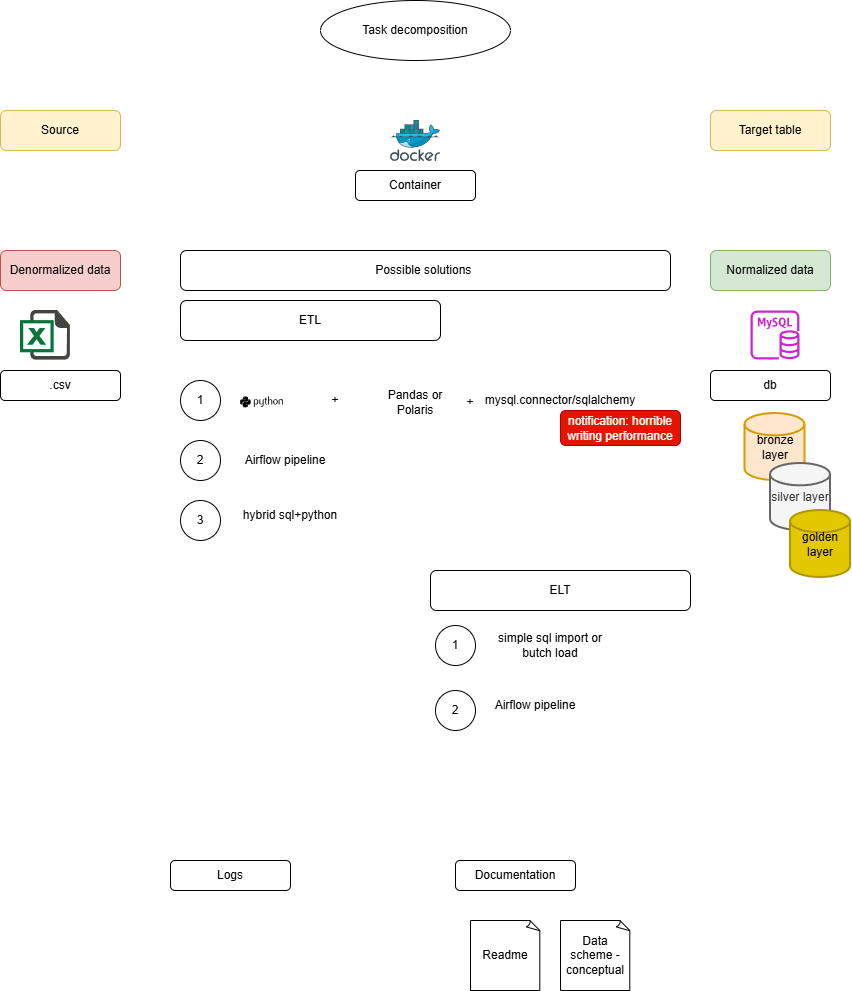

The diagram above was exported from draw.io. Its source (the exported page's mxGraphModel, read from the mxfile embedded in the PNG):
<mxGraphModel dx="1869" dy="1696" grid="1" gridSize="10" guides="1" tooltips="1" connect="1" arrows="1" fold="1" page="1" pageScale="1" pageWidth="827" pageHeight="1169" math="0" shadow="0">
  <root>
    <mxCell id="0" />
    <mxCell id="1" parent="0" />
    <mxCell id="BF8FVRKaH1JNF5kzFsDu-1" parent="1" style="rounded=1;whiteSpace=wrap;html=1;fillColor=#fff2cc;strokeColor=#d6b656;" value="Source" vertex="1">
      <mxGeometry height="40" width="120" x="-90" y="50" as="geometry" />
    </mxCell>
    <mxCell id="BF8FVRKaH1JNF5kzFsDu-2" parent="1" style="rounded=1;whiteSpace=wrap;html=1;fillColor=#fff2cc;strokeColor=#d6b656;" value="Target table" vertex="1">
      <mxGeometry height="40" width="120" x="620" y="50" as="geometry" />
    </mxCell>
    <mxCell id="BF8FVRKaH1JNF5kzFsDu-3" parent="1" style="rounded=1;whiteSpace=wrap;html=1;fillColor=#f8cecc;strokeColor=#b85450;" value="Denormalized data" vertex="1">
      <mxGeometry height="40" width="120" x="-90" y="190" as="geometry" />
    </mxCell>
    <mxCell id="BF8FVRKaH1JNF5kzFsDu-4" parent="1" style="rounded=1;whiteSpace=wrap;html=1;fillColor=#d5e8d4;strokeColor=#82b366;" value="Normalized data" vertex="1">
      <mxGeometry height="40" width="120" x="620" y="190" as="geometry" />
    </mxCell>
    <mxCell id="BF8FVRKaH1JNF5kzFsDu-5" parent="1" style="ellipse;whiteSpace=wrap;html=1;" value="Task decomposition" vertex="1">
      <mxGeometry height="60" width="190" x="230" y="-60" as="geometry" />
    </mxCell>
    <mxCell id="BF8FVRKaH1JNF5kzFsDu-6" parent="1" style="shape=image;html=1;verticalAlign=top;verticalLabelPosition=bottom;labelBackgroundColor=#ffffff;imageAspect=0;aspect=fixed;image=https://icons.diagrams.net/icon-cache1/Document_icons-2697/647702-excel-1195.svg" value="" vertex="1">
      <mxGeometry height="50" width="50" x="-70" y="250" as="geometry" />
    </mxCell>
    <mxCell id="BF8FVRKaH1JNF5kzFsDu-7" parent="1" style="rounded=1;whiteSpace=wrap;html=1;" value=".csv" vertex="1">
      <mxGeometry height="30" width="120" x="-90" y="310" as="geometry" />
    </mxCell>
    <mxCell id="BF8FVRKaH1JNF5kzFsDu-8" parent="1" style="sketch=0;outlineConnect=0;fontColor=#232F3E;gradientColor=none;fillColor=#C925D1;strokeColor=none;dashed=0;verticalLabelPosition=bottom;verticalAlign=top;align=center;html=1;fontSize=12;fontStyle=0;aspect=fixed;pointerEvents=1;shape=mxgraph.aws4.rds_mysql_instance;" value="" vertex="1">
      <mxGeometry height="49" width="49" x="660" y="250" as="geometry" />
    </mxCell>
    <mxCell id="BF8FVRKaH1JNF5kzFsDu-9" parent="1" style="rounded=1;whiteSpace=wrap;html=1;" value="db" vertex="1">
      <mxGeometry height="30" width="120" x="620" y="310" as="geometry" />
    </mxCell>
    <mxCell id="BF8FVRKaH1JNF5kzFsDu-10" parent="1" style="image;sketch=0;aspect=fixed;html=1;points=[];align=center;fontSize=12;image=img/lib/mscae/Docker.svg;" value="" vertex="1">
      <mxGeometry height="41" width="50" x="300" y="60" as="geometry" />
    </mxCell>
    <mxCell id="BF8FVRKaH1JNF5kzFsDu-11" parent="1" style="rounded=1;whiteSpace=wrap;html=1;" value="Container" vertex="1">
      <mxGeometry height="30" width="120" x="265" y="110" as="geometry" />
    </mxCell>
    <mxCell id="BF8FVRKaH1JNF5kzFsDu-12" parent="1" style="whiteSpace=wrap;html=1;shape=mxgraph.basic.document" value="Readme" vertex="1">
      <mxGeometry height="70" width="70" x="380" y="860" as="geometry" />
    </mxCell>
    <mxCell id="BF8FVRKaH1JNF5kzFsDu-13" parent="1" style="rounded=1;whiteSpace=wrap;html=1;" value="Documentation" vertex="1">
      <mxGeometry height="30" width="120" x="365" y="800" as="geometry" />
    </mxCell>
    <mxCell id="BF8FVRKaH1JNF5kzFsDu-14" parent="1" style="whiteSpace=wrap;html=1;shape=mxgraph.basic.document" value="Data scheme -conceptual" vertex="1">
      <mxGeometry height="70" width="70" x="470" y="860" as="geometry" />
    </mxCell>
    <mxCell id="BF8FVRKaH1JNF5kzFsDu-15" parent="1" style="rounded=1;whiteSpace=wrap;html=1;" value="Possible solutions&amp;nbsp;" vertex="1">
      <mxGeometry height="40" width="490" x="90" y="190" as="geometry" />
    </mxCell>
    <mxCell id="BF8FVRKaH1JNF5kzFsDu-16" parent="1" style="rounded=1;whiteSpace=wrap;html=1;" value="Logs" vertex="1">
      <mxGeometry height="30" width="120" x="80" y="800" as="geometry" />
    </mxCell>
    <mxCell id="BF8FVRKaH1JNF5kzFsDu-17" parent="1" style="ellipse;whiteSpace=wrap;html=1;aspect=fixed;" value="1" vertex="1">
      <mxGeometry height="40" width="40" x="90" y="320" as="geometry" />
    </mxCell>
    <mxCell id="BF8FVRKaH1JNF5kzFsDu-18" parent="1" style="shape=image;html=1;verticalAlign=top;verticalLabelPosition=bottom;labelBackgroundColor=#ffffff;imageAspect=0;aspect=fixed;image=https://icons.diagrams.net/icon-cache1/Scripting_and_programming_languages-2101/660277-Python_logo-1307.svg" value="" vertex="1">
      <mxGeometry height="43" width="43" x="150" y="320" as="geometry" />
    </mxCell>
    <mxCell id="BF8FVRKaH1JNF5kzFsDu-19" parent="1" style="rounded=1;whiteSpace=wrap;html=1;" value="ETL" vertex="1">
      <mxGeometry height="40" width="260" x="90" y="240" as="geometry" />
    </mxCell>
    <mxCell id="BF8FVRKaH1JNF5kzFsDu-20" parent="1" style="rounded=1;whiteSpace=wrap;html=1;" value="ELT" vertex="1">
      <mxGeometry height="40" width="260" x="340" y="510" as="geometry" />
    </mxCell>
    <mxCell id="BF8FVRKaH1JNF5kzFsDu-21" parent="1" style="text;html=1;whiteSpace=wrap;strokeColor=none;fillColor=none;align=center;verticalAlign=middle;rounded=0;" value="+" vertex="1">
      <mxGeometry height="30" width="60" x="350" y="326.5" as="geometry" />
    </mxCell>
    <mxCell id="BF8FVRKaH1JNF5kzFsDu-22" parent="1" style="text;html=1;whiteSpace=wrap;strokeColor=none;fillColor=none;align=center;verticalAlign=middle;rounded=0;" value="mysql.connector/sqlalchemy" vertex="1">
      <mxGeometry height="30" width="60" x="440" y="325" as="geometry" />
    </mxCell>
    <mxCell id="BF8FVRKaH1JNF5kzFsDu-23" parent="1" style="ellipse;whiteSpace=wrap;html=1;aspect=fixed;" value="1" vertex="1">
      <mxGeometry height="40" width="40" x="345" y="565" as="geometry" />
    </mxCell>
    <mxCell id="BF8FVRKaH1JNF5kzFsDu-24" parent="1" style="text;html=1;whiteSpace=wrap;strokeColor=none;fillColor=none;align=center;verticalAlign=middle;rounded=0;" value="simple sql import or butch load" vertex="1">
      <mxGeometry height="30" width="120" x="400" y="570" as="geometry" />
    </mxCell>
    <mxCell id="BF8FVRKaH1JNF5kzFsDu-25" parent="1" style="ellipse;whiteSpace=wrap;html=1;aspect=fixed;" value="3" vertex="1">
      <mxGeometry height="40" width="40" x="90" y="440" as="geometry" />
    </mxCell>
    <mxCell id="BF8FVRKaH1JNF5kzFsDu-26" parent="1" style="text;html=1;whiteSpace=wrap;strokeColor=none;fillColor=none;align=center;verticalAlign=middle;rounded=0;" value="hybrid sql+python" vertex="1">
      <mxGeometry height="30" width="130" x="135" y="440" as="geometry" />
    </mxCell>
    <mxCell id="BF8FVRKaH1JNF5kzFsDu-27" parent="1" style="ellipse;whiteSpace=wrap;html=1;aspect=fixed;" value="2" vertex="1">
      <mxGeometry height="40" width="40" x="90" y="380" as="geometry" />
    </mxCell>
    <mxCell id="BF8FVRKaH1JNF5kzFsDu-28" parent="1" style="text;html=1;whiteSpace=wrap;strokeColor=none;fillColor=none;align=center;verticalAlign=middle;rounded=0;" value="Airflow pipeline" vertex="1">
      <mxGeometry height="30" width="90" x="150" y="385" as="geometry" />
    </mxCell>
    <mxCell id="BF8FVRKaH1JNF5kzFsDu-29" parent="1" style="ellipse;whiteSpace=wrap;html=1;aspect=fixed;" value="2" vertex="1">
      <mxGeometry height="40" width="40" x="345" y="630" as="geometry" />
    </mxCell>
    <mxCell id="BF8FVRKaH1JNF5kzFsDu-30" parent="1" style="text;html=1;whiteSpace=wrap;strokeColor=none;fillColor=none;align=center;verticalAlign=middle;rounded=0;" value="Airflow pipeline" vertex="1">
      <mxGeometry height="30" width="90" x="400" y="630" as="geometry" />
    </mxCell>
    <mxCell id="BF8FVRKaH1JNF5kzFsDu-31" parent="1" style="text;html=1;whiteSpace=wrap;strokeColor=none;fillColor=none;align=center;verticalAlign=middle;rounded=0;" value="+" vertex="1">
      <mxGeometry height="30" width="60" x="215" y="325" as="geometry" />
    </mxCell>
    <mxCell id="BF8FVRKaH1JNF5kzFsDu-32" parent="1" style="text;html=1;whiteSpace=wrap;strokeColor=none;fillColor=none;align=center;verticalAlign=middle;rounded=0;" value="Pandas or Polaris" vertex="1">
      <mxGeometry height="30" width="60" x="295" y="327" as="geometry" />
    </mxCell>
    <mxCell id="BF8FVRKaH1JNF5kzFsDu-33" parent="1" style="rounded=1;whiteSpace=wrap;html=1;fillColor=#e51400;fontColor=#ffffff;strokeColor=#B20000;" value="notification: horrible writing performance" vertex="1">
      <mxGeometry height="35" width="120" x="470" y="350" as="geometry" />
    </mxCell>
    <mxCell id="BF8FVRKaH1JNF5kzFsDu-34" parent="1" style="strokeWidth=2;html=1;shape=mxgraph.flowchart.database;whiteSpace=wrap;fillColor=#ffe6cc;strokeColor=#d79b00;" value="bronze layer" vertex="1">
      <mxGeometry height="67" width="60" x="654.5" y="353" as="geometry" />
    </mxCell>
    <mxCell id="BF8FVRKaH1JNF5kzFsDu-35" parent="1" style="strokeWidth=2;html=1;shape=mxgraph.flowchart.database;whiteSpace=wrap;fillColor=#f5f5f5;strokeColor=#666666;fontColor=#333333;" value="silver layer" vertex="1">
      <mxGeometry height="67" width="60" x="680" y="403" as="geometry" />
    </mxCell>
    <mxCell id="BF8FVRKaH1JNF5kzFsDu-36" parent="1" style="strokeWidth=2;html=1;shape=mxgraph.flowchart.database;whiteSpace=wrap;fillColor=#e3c800;strokeColor=#B09500;fontColor=#000000;" value="golden layer" vertex="1">
      <mxGeometry height="67" width="60" x="700" y="450" as="geometry" />
    </mxCell>
  </root>
</mxGraphModel>